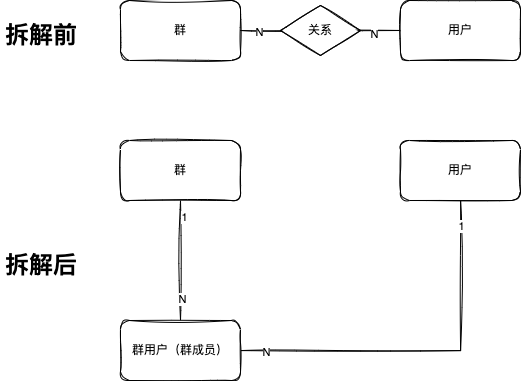

The diagram above was exported from draw.io. Its source (the exported page's mxGraphModel, read from the mxfile embedded in the PNG):
<mxGraphModel dx="255" dy="869" grid="1" gridSize="10" guides="1" tooltips="1" connect="1" arrows="1" fold="1" page="1" pageScale="1" pageWidth="827" pageHeight="1169" math="0" shadow="0">
  <root>
    <mxCell id="0" />
    <mxCell id="1" parent="0" />
    <mxCell id="17" value="&lt;h1&gt;拆解前&lt;br&gt;&lt;/h1&gt;" style="text;html=1;strokeColor=none;fillColor=none;spacing=5;spacingTop=-20;whiteSpace=wrap;overflow=hidden;rounded=0;" parent="1" vertex="1">
      <mxGeometry x="1160" y="195" width="90" height="50" as="geometry" />
    </mxCell>
    <mxCell id="18" value="&lt;h1&gt;拆解后&lt;br&gt;&lt;/h1&gt;" style="text;html=1;strokeColor=none;fillColor=none;spacing=5;spacingTop=-20;whiteSpace=wrap;overflow=hidden;rounded=0;" parent="1" vertex="1">
      <mxGeometry x="1160" y="425" width="90" height="50" as="geometry" />
    </mxCell>
    <mxCell id="19" style="edgeStyle=orthogonalEdgeStyle;rounded=0;orthogonalLoop=1;jettySize=auto;html=1;endArrow=none;endFill=0;sketch=1;" parent="1" source="22" target="23" edge="1">
      <mxGeometry relative="1" as="geometry" />
    </mxCell>
    <mxCell id="20" value="N" style="edgeLabel;html=1;align=center;verticalAlign=middle;resizable=0;points=[];sketch=1;" parent="19" vertex="1" connectable="0">
      <mxGeometry x="-0.7625" y="-1" relative="1" as="geometry">
        <mxPoint as="offset" />
      </mxGeometry>
    </mxCell>
    <mxCell id="21" value="N" style="edgeLabel;html=1;align=center;verticalAlign=middle;resizable=0;points=[];sketch=1;" parent="19" vertex="1" connectable="0">
      <mxGeometry x="0.6625" y="-3" relative="1" as="geometry">
        <mxPoint as="offset" />
      </mxGeometry>
    </mxCell>
    <mxCell id="22" value="群" style="rounded=1;whiteSpace=wrap;html=1;sketch=1;" parent="1" vertex="1">
      <mxGeometry x="1280" y="180" width="120" height="60" as="geometry" />
    </mxCell>
    <mxCell id="23" value="用户" style="rounded=1;whiteSpace=wrap;html=1;sketch=1;" parent="1" vertex="1">
      <mxGeometry x="1560" y="180" width="120" height="60" as="geometry" />
    </mxCell>
    <mxCell id="24" value="关系" style="rhombus;whiteSpace=wrap;html=1;sketch=1;" parent="1" vertex="1">
      <mxGeometry x="1440" y="185" width="80" height="50" as="geometry" />
    </mxCell>
    <mxCell id="25" style="edgeStyle=orthogonalEdgeStyle;rounded=0;orthogonalLoop=1;jettySize=auto;html=1;endArrow=none;endFill=0;sketch=1;" parent="1" source="31" target="33" edge="1">
      <mxGeometry relative="1" as="geometry" />
    </mxCell>
    <mxCell id="26" value="1" style="edgeLabel;html=1;align=center;verticalAlign=middle;resizable=0;points=[];sketch=1;" parent="25" vertex="1" connectable="0">
      <mxGeometry x="-0.7333" y="3" relative="1" as="geometry">
        <mxPoint as="offset" />
      </mxGeometry>
    </mxCell>
    <mxCell id="27" value="N" style="edgeLabel;html=1;align=center;verticalAlign=middle;resizable=0;points=[];sketch=1;" parent="25" vertex="1" connectable="0">
      <mxGeometry x="0.65" y="1" relative="1" as="geometry">
        <mxPoint as="offset" />
      </mxGeometry>
    </mxCell>
    <mxCell id="28" style="edgeStyle=orthogonalEdgeStyle;rounded=0;orthogonalLoop=1;jettySize=auto;html=1;endArrow=none;endFill=0;sketch=1;" parent="1" source="33" target="32" edge="1">
      <mxGeometry relative="1" as="geometry" />
    </mxCell>
    <mxCell id="29" value="N" style="edgeLabel;html=1;align=center;verticalAlign=middle;resizable=0;points=[];sketch=1;" parent="28" vertex="1" connectable="0">
      <mxGeometry x="-0.8625" y="-1" relative="1" as="geometry">
        <mxPoint as="offset" />
      </mxGeometry>
    </mxCell>
    <mxCell id="30" value="1" style="edgeLabel;html=1;align=center;verticalAlign=middle;resizable=0;points=[];sketch=1;" parent="28" vertex="1" connectable="0">
      <mxGeometry x="0.8703" relative="1" as="geometry">
        <mxPoint as="offset" />
      </mxGeometry>
    </mxCell>
    <mxCell id="31" value="群" style="rounded=1;whiteSpace=wrap;html=1;sketch=1;" parent="1" vertex="1">
      <mxGeometry x="1280" y="320" width="120" height="60" as="geometry" />
    </mxCell>
    <mxCell id="32" value="用户" style="rounded=1;whiteSpace=wrap;html=1;sketch=1;" parent="1" vertex="1">
      <mxGeometry x="1560" y="320" width="120" height="60" as="geometry" />
    </mxCell>
    <mxCell id="33" value="群用户（群成员）" style="rounded=1;whiteSpace=wrap;html=1;sketch=1;" parent="1" vertex="1">
      <mxGeometry x="1280" y="500" width="120" height="60" as="geometry" />
    </mxCell>
  </root>
</mxGraphModel>